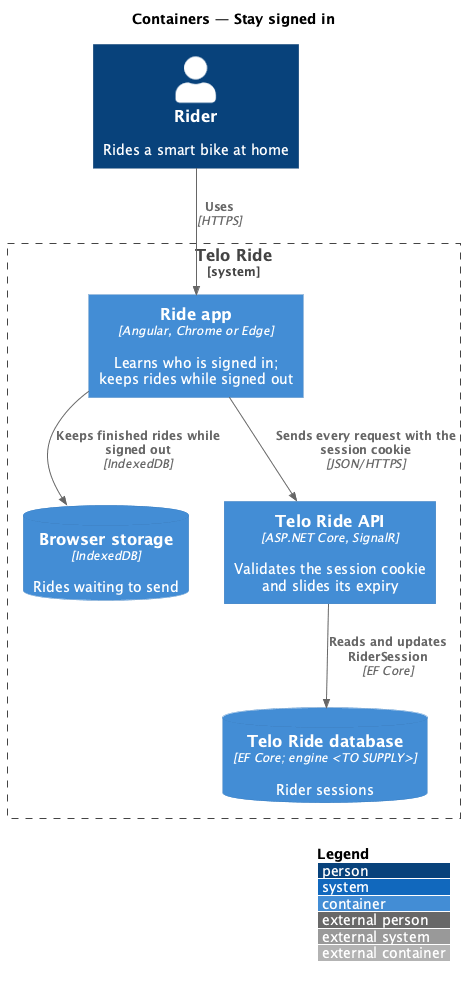

The diagram above was rendered by PlantUML. Its source (embedded in the PNG):
@startuml
!include <C4/C4_Container>
LAYOUT_WITH_LEGEND()
title Containers — Stay signed in
Person(rider, "Rider", "Rides a smart bike at home")
System_Boundary(telo, "Telo Ride") {
  Container(app, "Ride app", "Angular, Chrome or Edge", "Learns who is signed in; keeps rides while signed out")
  ContainerDb(idb, "Browser storage", "IndexedDB", "Rides waiting to send")
  Container(api, "Telo Ride API", "ASP.NET Core, SignalR", "Validates the session cookie and slides its expiry")
  ContainerDb(db, "Telo Ride database", "EF Core; engine <TO SUPPLY>", "Rider sessions")
}
Rel(rider, app, "Uses", "HTTPS")
Rel(app, api, "Sends every request with the session cookie", "JSON/HTTPS")
Rel(app, idb, "Keeps finished rides while signed out", "IndexedDB")
Rel(api, db, "Reads and updates RiderSession", "EF Core")
@enduml